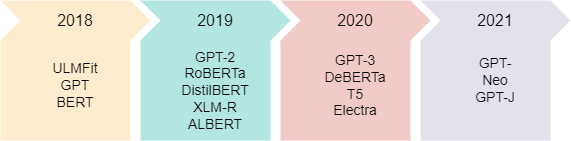

The diagram above was exported from draw.io. Its source (the exported page's mxGraphModel, read from the mxfile embedded in the PNG):
<mxGraphModel dx="782" dy="428" grid="1" gridSize="10" guides="1" tooltips="1" connect="1" arrows="1" fold="1" page="1" pageScale="1" pageWidth="850" pageHeight="1100" math="0" shadow="0">
  <root>
    <mxCell id="0" />
    <mxCell id="1" parent="0" />
    <mxCell id="ABceROZsD8Spe5NjgBWk-20" value="" style="rounded=0;whiteSpace=wrap;html=1;strokeColor=none;fillColor=#A0A0C0;gradientColor=none;gradientDirection=radial;opacity=30;" parent="1" vertex="1">
      <mxGeometry x="640" y="400" width="130" height="100" as="geometry" />
    </mxCell>
    <mxCell id="ABceROZsD8Spe5NjgBWk-21" value="" style="rounded=0;whiteSpace=wrap;html=1;fontFamily=Helvetica;fontSize=12;fontColor=default;fillColor=#D45549;gradientColor=none;gradientDirection=radial;opacity=30;strokeColor=none;" parent="1" vertex="1">
      <mxGeometry x="500" y="400" width="130" height="100" as="geometry" />
    </mxCell>
    <mxCell id="ABceROZsD8Spe5NjgBWk-24" value="" style="rounded=0;whiteSpace=wrap;html=1;fontFamily=Helvetica;fontSize=12;fontColor=default;fillColor=#03AF9D;opacity=30;strokeColor=none;" parent="1" vertex="1">
      <mxGeometry x="360" y="400" width="130" height="100" as="geometry" />
    </mxCell>
    <mxCell id="ABceROZsD8Spe5NjgBWk-25" value="" style="rounded=0;whiteSpace=wrap;html=1;fontFamily=Helvetica;fontSize=12;fontColor=default;fillColor=#FFC55C;opacity=30;strokeColor=none;" parent="1" vertex="1">
      <mxGeometry x="220" y="400" width="130" height="100" as="geometry" />
    </mxCell>
    <mxCell id="ABceROZsD8Spe5NjgBWk-6" value="&lt;font style=&quot;font-size: 16px;&quot;&gt;2018&lt;/font&gt;" style="shape=step;perimeter=stepPerimeter;whiteSpace=wrap;html=1;fixedSize=1;fillColor=#ffc55c;strokeColor=none;opacity=30;" parent="1" vertex="1">
      <mxGeometry x="220" y="360" width="150" height="40" as="geometry" />
    </mxCell>
    <mxCell id="ABceROZsD8Spe5NjgBWk-7" value="&lt;font style=&quot;font-size: 16px;&quot;&gt;2019&lt;/font&gt;" style="shape=step;perimeter=stepPerimeter;whiteSpace=wrap;html=1;fixedSize=1;fillColor=#03af9d;strokeColor=none;opacity=30;" parent="1" vertex="1">
      <mxGeometry x="360" y="360" width="150" height="40" as="geometry" />
    </mxCell>
    <mxCell id="ABceROZsD8Spe5NjgBWk-8" value="&lt;font style=&quot;font-size: 16px;&quot;&gt;2020&lt;/font&gt;" style="shape=step;perimeter=stepPerimeter;whiteSpace=wrap;html=1;fixedSize=1;fillColor=#d45549;strokeColor=none;opacity=30;" parent="1" vertex="1">
      <mxGeometry x="500" y="360" width="150" height="40" as="geometry" />
    </mxCell>
    <mxCell id="ABceROZsD8Spe5NjgBWk-9" value="&lt;font style=&quot;font-size: 16px;&quot;&gt;2021&lt;/font&gt;" style="shape=step;perimeter=stepPerimeter;whiteSpace=wrap;html=1;fixedSize=1;fillColor=#a0a0c0;strokeColor=none;opacity=30;" parent="1" vertex="1">
      <mxGeometry x="640" y="360" width="150" height="40" as="geometry" />
    </mxCell>
    <mxCell id="ABceROZsD8Spe5NjgBWk-16" value="&lt;font style=&quot;font-size: 14px;&quot;&gt;ULMFit&lt;br&gt;GPT&lt;br&gt;BERT&lt;/font&gt;" style="text;html=1;strokeColor=none;fillColor=none;align=center;verticalAlign=middle;whiteSpace=wrap;rounded=0;" parent="1" vertex="1">
      <mxGeometry x="265" y="410" width="60" height="70" as="geometry" />
    </mxCell>
    <mxCell id="ABceROZsD8Spe5NjgBWk-17" value="&lt;font style=&quot;font-size: 14px;&quot;&gt;GPT-2&lt;br&gt;RoBERTa&lt;br&gt;DistilBERT&lt;br&gt;XLM-R&lt;br&gt;ALBERT&lt;/font&gt;" style="text;html=1;strokeColor=none;fillColor=none;align=center;verticalAlign=middle;whiteSpace=wrap;rounded=0;" parent="1" vertex="1">
      <mxGeometry x="405" y="420" width="60" height="60" as="geometry" />
    </mxCell>
    <mxCell id="ABceROZsD8Spe5NjgBWk-18" value="&lt;font style=&quot;font-size: 14px;&quot;&gt;GPT-3&lt;br&gt;DeBERTa&lt;br&gt;T5&lt;br&gt;Electra&lt;/font&gt;" style="text;html=1;strokeColor=none;fillColor=none;align=center;verticalAlign=middle;whiteSpace=wrap;rounded=0;" parent="1" vertex="1">
      <mxGeometry x="545" y="430" width="60" height="30" as="geometry" />
    </mxCell>
    <mxCell id="ABceROZsD8Spe5NjgBWk-19" value="&lt;font style=&quot;font-size: 14px;&quot;&gt;GPT-Neo&lt;br&gt;GPT-J&lt;/font&gt;" style="text;html=1;strokeColor=none;fillColor=none;align=center;verticalAlign=middle;whiteSpace=wrap;rounded=0;" parent="1" vertex="1">
      <mxGeometry x="685" y="425" width="60" height="30" as="geometry" />
    </mxCell>
  </root>
</mxGraphModel>